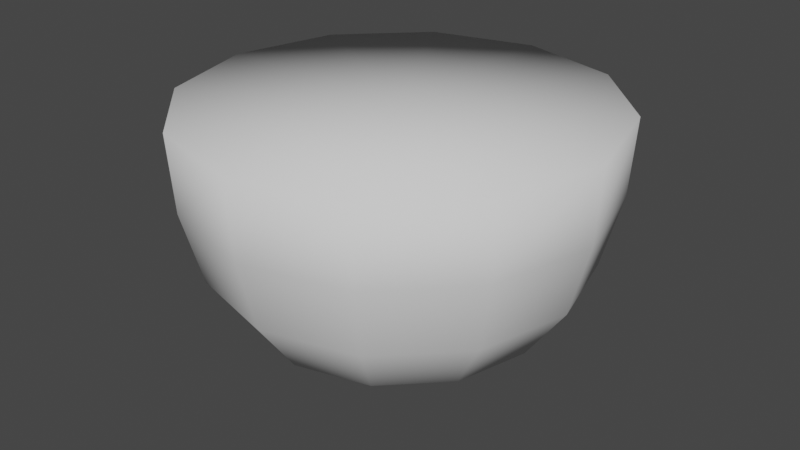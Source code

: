 # Source: WATERMELON_section_down.blend  (saved by Blender 2.82.7; exported with 4.5.12 LTS)
import bpy
from mathutils import Matrix  # noqa: F401  (used for matrix-valued properties, if any)

bpy.ops.wm.read_factory_settings(use_empty=True)
scene = bpy.context.scene
scene.name = 'Scene'

# ---- collections
col_collection = bpy.data.collections.new('Collection'); scene.collection.children.link(col_collection)

# ---- world
world_world = bpy.data.worlds.new('World'); scene.world = world_world
world_world.use_nodes = True; world_world.node_tree.nodes.clear()
_N = world_world.node_tree.nodes; _L = world_world.node_tree.links
n0 = _N.new('ShaderNodeOutputWorld'); n0.name = 'World Output'; n0.location = (300, 300)
n1 = _N.new('ShaderNodeBackground'); n1.name = 'Background'; n1.location = (10, 300)
n1.inputs[0].default_value = (0.05088, 0.05088, 0.05088, 1.0)
_L.new(n1.outputs[0], n0.inputs[0])
n0.is_active_output = True
world_world.color = (0.05088, 0.05088, 0.05088)
world_world.use_sun_shadow = False
world_world.sun_shadow_jitter_overblur = 0.0

# ---- meshes
me_cylinder = bpy.data.meshes.new('Cylinder')
me_cylinder.from_pydata([(0.0, 1.0, 0.005641), (0.5, 0.866, 0.005641), (0.866, 0.5, 0.005641), (1.0, -4.371e-08, 0.005641), (0.866, -0.5, 0.005641), (0.5, -0.866, 0.005641), (1.51e-07, -1.0, 0.005641), (-0.5, -0.866, 0.005641), (-0.866, -0.5, 0.005641), (-1.0, -4.649e-07, 0.005641), (-0.866, 0.5, 0.005641), (-0.5, 0.866, 0.005641), (-1.743e-08, -1.54e-07, 0.005641), (-2.464e-10, 0.9752, -0.359), (0.4876, 0.8445, -0.359), (0.8445, 0.4876, -0.359), (0.9752, -4.608e-08, -0.359), (0.8445, -0.4876, -0.359), (0.4876, -0.8445, -0.359), (1.47e-07, -0.9752, -0.359), (-0.4876, -0.8445, -0.359), (-0.8445, -0.4876, -0.359), (-0.9752, -4.568e-07, -0.359), (-0.8445, 0.4876, -0.359), (-0.4876, 0.8445, -0.359), (-6.146e-09, 0.8837, -0.7008), (0.4419, 0.7653, -0.7008), (0.7653, 0.4419, -0.7008), (0.8837, -5.615e-08, -0.7008), (0.7653, -0.4419, -0.7008), (0.4419, -0.7653, -0.7008), (1.273e-07, -0.8837, -0.7008), (-0.4419, -0.7653, -0.7008), (-0.7653, -0.4419, -0.7008), (-0.8837, -4.284e-07, -0.7008), (-0.7653, 0.4419, -0.7008), (-0.4419, 0.7653, -0.7008), (-1.179e-08, 0.6929, -0.9697), (0.3464, 0.6, -0.9697), (0.6, 0.3464, -0.9697), (0.6929, -7.513e-08, -0.9697), (0.6, -0.3464, -0.9697), (0.3464, -0.6, -0.9697), (9.283e-08, -0.6929, -0.9697), (-0.3464, -0.6, -0.9697), (-0.6, -0.3464, -0.9697), (-0.6929, -3.67e-07, -0.9697), (-0.6, 0.3464, -0.9697), (-0.3464, 0.6, -0.9697), (-1.253e-08, 0.3046, -1.166), (0.1523, 0.2638, -1.166), (0.2638, 0.1523, -1.166), (0.3046, -1.11e-07, -1.166), (0.2638, -0.1523, -1.166), (0.1523, -0.2638, -1.166), (3.345e-08, -0.3046, -1.166), (-0.1523, -0.2638, -1.166), (-0.2638, -0.1523, -1.166), (-0.3046, -2.393e-07, -1.166), (-0.2638, 0.1523, -1.166), (-0.1523, 0.2638, -1.166), (-1.339e-08, 0.07193, -1.152), (0.03597, 0.0623, -1.152), (0.0623, 0.03597, -1.152), (0.07193, -1.395e-07, -1.152), (0.0623, -0.03597, -1.152), (0.03597, -0.0623, -1.152), (-2.525e-09, -0.07194, -1.152), (-0.03597, -0.0623, -1.152), (-0.0623, -0.03597, -1.152), (-0.07193, -1.698e-07, -1.152), (-0.0623, 0.03597, -1.152), (-0.03597, 0.0623, -1.152)], [], [(8, 9, 22, 21), (8, 7, 12), (9, 8, 12), (10, 9, 12), (2, 1, 12), (11, 10, 12), (3, 2, 12), (1, 0, 12), (0, 11, 12), (4, 3, 12), (5, 4, 12), (6, 5, 12), (7, 6, 12), (15, 16, 28, 27), (7, 8, 21, 20), (6, 7, 20, 19), (5, 6, 19, 18), (4, 5, 18, 17), (3, 4, 17, 16), (11, 0, 13, 24), (0, 1, 14, 13), (2, 3, 16, 15), (10, 11, 24, 23), (1, 2, 15, 14), (9, 10, 23, 22), (30, 31, 43, 42), (22, 23, 35, 34), (19, 20, 32, 31), (16, 17, 29, 28), (23, 24, 36, 35), (13, 14, 26, 25), (20, 21, 33, 32), (17, 18, 30, 29), (24, 13, 25, 36), (14, 15, 27, 26), (21, 22, 34, 33), (18, 19, 31, 30), (42, 43, 55, 54), (27, 28, 40, 39), (34, 35, 47, 46), (31, 32, 44, 43), (28, 29, 41, 40), (35, 36, 48, 47), (25, 26, 38, 37), (32, 33, 45, 44), (29, 30, 42, 41), (36, 25, 37, 48), (26, 27, 39, 38), (33, 34, 46, 45), (57, 58, 70, 69), (39, 40, 52, 51), (46, 47, 59, 58), (43, 44, 56, 55), (40, 41, 53, 52), (47, 48, 60, 59), (37, 38, 50, 49), (44, 45, 57, 56), (41, 42, 54, 53), (48, 37, 49, 60), (38, 39, 51, 50), (45, 46, 58, 57), (61, 62, 63, 64, 65, 66, 67, 68, 69, 70, 71, 72), (54, 55, 67, 66), (51, 52, 64, 63), (58, 59, 71, 70), (55, 56, 68, 67), (52, 53, 65, 64), (59, 60, 72, 71), (49, 50, 62, 61), (56, 57, 69, 68), (53, 54, 66, 65), (60, 49, 61, 72), (50, 51, 63, 62)])
me_cylinder.polygons.foreach_set('use_smooth', [True] * 73)
_uv = me_cylinder.uv_layers.new(name='UVMap')
_uv.uv.foreach_set('vector', [0.2028, 0.0257, 0.3131, 0.006, 0.316, 0.08079, 0.2239, 0.0955, 0.007566, 0.8059, 0.007566, 0.6683, 0.2644, 0.7371, 0.07639, 0.9252, 0.007566, 0.8059, 0.2644, 0.7371, 0.1956, 0.994, 0.07639, 0.9252, 0.2644, 0.7371, 0.5213, 0.6683, 0.5213, 0.8059, 0.2644, 0.7371, 0.3333, 0.994, 0.1956, 0.994, 0.2644, 0.7371, 0.4525, 0.5491, 0.5213, 0.6683, 0.2644, 0.7371, 0.5213, 0.8059, 0.4525, 0.9252, 0.2644, 0.7371, 0.4525, 0.9252, 0.3333, 0.994, 0.2644, 0.7371, 0.3333, 0.4803, 0.4525, 0.5491, 0.2644, 0.7371, 0.1956, 0.4803, 0.3333, 0.4803, 0.2644, 0.7371, 0.07639, 0.5491, 0.1956, 0.4803, 0.2644, 0.7371, 0.007566, 0.6683, 0.07639, 0.5491, 0.2644, 0.7371, 0.5726, 0.3542, 0.665, 0.3409, 0.6658, 0.4036, 0.5905, 0.414, 0.1034, 0.06914, 0.2028, 0.0257, 0.2239, 0.0955, 0.1376, 0.1328, 0.01412, 0.1258, 0.1034, 0.06914, 0.1376, 0.1328, 0.05525, 0.1882, 0.8906, 0.3218, 0.9949, 0.39, 0.9435, 0.4618, 0.8523, 0.3942, 0.7786, 0.2784, 0.8906, 0.3218, 0.8523, 0.3942, 0.7597, 0.3538, 0.6633, 0.2661, 0.7786, 0.2784, 0.7597, 0.3538, 0.665, 0.3409, 0.5413, 0.05815, 0.6466, 0.1248, 0.5963, 0.1973, 0.5041, 0.1312, 0.3625, 0.3813, 0.4526, 0.3259, 0.4858, 0.3901, 0.4026, 0.4442, 0.5527, 0.284, 0.6633, 0.2661, 0.665, 0.3409, 0.5726, 0.3542, 0.4286, 0.01655, 0.5413, 0.05815, 0.5041, 0.1312, 0.4108, 0.09224, 0.4526, 0.3259, 0.5527, 0.284, 0.5726, 0.3542, 0.4858, 0.3901, 0.3131, 0.006, 0.4286, 0.01655, 0.4108, 0.09224, 0.316, 0.08079, 0.8152, 0.4546, 0.885, 0.5217, 0.8214, 0.5621, 0.7773, 0.5033, 0.316, 0.08079, 0.4108, 0.09224, 0.3941, 0.1552, 0.3178, 0.1435, 0.05525, 0.1882, 0.1376, 0.1328, 0.1711, 0.1887, 0.1021, 0.2455, 0.665, 0.3409, 0.7597, 0.3538, 0.7419, 0.4165, 0.6658, 0.4036, 0.4108, 0.09224, 0.5041, 0.1312, 0.468, 0.1922, 0.3941, 0.1552, 0.4026, 0.4442, 0.4858, 0.3901, 0.5185, 0.4465, 0.4486, 0.5022, 0.1376, 0.1328, 0.2239, 0.0955, 0.2427, 0.1551, 0.1711, 0.1887, 0.7597, 0.3538, 0.8523, 0.3942, 0.8152, 0.4546, 0.7419, 0.4165, 0.5041, 0.1312, 0.5963, 0.1973, 0.5388, 0.2582, 0.468, 0.1922, 0.4858, 0.3901, 0.5726, 0.3542, 0.5905, 0.414, 0.5185, 0.4465, 0.2239, 0.0955, 0.316, 0.08079, 0.3178, 0.1435, 0.2427, 0.1551, 0.8523, 0.3942, 0.9435, 0.4618, 0.885, 0.5217, 0.8152, 0.4546, 0.7773, 0.5033, 0.8214, 0.5621, 0.7305, 0.589, 0.7162, 0.5593, 0.5905, 0.414, 0.6658, 0.4036, 0.6657, 0.4578, 0.6076, 0.4664, 0.3178, 0.1435, 0.3941, 0.1552, 0.3767, 0.2087, 0.3185, 0.1977, 0.1021, 0.2455, 0.1711, 0.1887, 0.206, 0.237, 0.1577, 0.2907, 0.6658, 0.4036, 0.7419, 0.4165, 0.7237, 0.4697, 0.6657, 0.4578, 0.3941, 0.1552, 0.468, 0.1922, 0.4308, 0.2415, 0.3767, 0.2087, 0.4486, 0.5022, 0.5185, 0.4465, 0.5526, 0.4954, 0.5034, 0.5483, 0.1711, 0.1887, 0.2427, 0.1551, 0.2605, 0.2072, 0.206, 0.237, 0.7419, 0.4165, 0.8152, 0.4546, 0.7773, 0.5033, 0.7237, 0.4697, 0.468, 0.1922, 0.5388, 0.2582, 0.4758, 0.2995, 0.4308, 0.2415, 0.5185, 0.4465, 0.5905, 0.414, 0.6076, 0.4664, 0.5526, 0.4954, 0.2427, 0.1551, 0.3178, 0.1435, 0.3185, 0.1977, 0.2605, 0.2072, 0.2889, 0.2799, 0.3175, 0.2738, 0.3174, 0.3215, 0.3097, 0.3235, 0.6076, 0.4664, 0.6657, 0.4578, 0.6636, 0.5339, 0.6348, 0.5395, 0.3185, 0.1977, 0.3767, 0.2087, 0.3461, 0.28, 0.3175, 0.2738, 0.1577, 0.2907, 0.206, 0.237, 0.2642, 0.298, 0.2479, 0.3278, 0.6657, 0.4578, 0.7237, 0.4697, 0.692, 0.5406, 0.6636, 0.5339, 0.3767, 0.2087, 0.4308, 0.2415, 0.3705, 0.2984, 0.3461, 0.28, 0.5034, 0.5483, 0.5526, 0.4954, 0.6098, 0.5572, 0.5931, 0.5868, 0.206, 0.237, 0.2605, 0.2072, 0.2889, 0.2799, 0.2642, 0.298, 0.7237, 0.4697, 0.7773, 0.5033, 0.7162, 0.5593, 0.692, 0.5406, 0.4308, 0.2415, 0.4758, 0.2995, 0.3854, 0.3279, 0.3705, 0.2984, 0.5526, 0.4954, 0.6076, 0.4664, 0.6348, 0.5395, 0.6098, 0.5572, 0.2605, 0.2072, 0.3185, 0.1977, 0.3175, 0.2738, 0.2889, 0.2799, 0.9497, 0.9363, 0.957, 0.9363, 0.9633, 0.94, 0.9669, 0.9462, 0.9669, 0.9535, 0.9633, 0.9598, 0.957, 0.9634, 0.9497, 0.9634, 0.9434, 0.9598, 0.9398, 0.9535, 0.9398, 0.9462, 0.9434, 0.94, 0.7162, 0.5593, 0.7305, 0.589, 0.6797, 0.5958, 0.6766, 0.5883, 0.6348, 0.5395, 0.6636, 0.5339, 0.6626, 0.5816, 0.655, 0.5834, 0.3175, 0.2738, 0.3461, 0.28, 0.3251, 0.323, 0.3174, 0.3215, 0.2479, 0.3278, 0.2642, 0.298, 0.3036, 0.3286, 0.3004, 0.3362, 0.6636, 0.5339, 0.692, 0.5406, 0.6703, 0.5832, 0.6626, 0.5816, 0.3461, 0.28, 0.3705, 0.2984, 0.3314, 0.328, 0.3251, 0.323, 0.5931, 0.5868, 0.6098, 0.5572, 0.6488, 0.5885, 0.6455, 0.596, 0.2642, 0.298, 0.2889, 0.2799, 0.3097, 0.3235, 0.3036, 0.3286, 0.692, 0.5406, 0.7162, 0.5593, 0.6766, 0.5883, 0.6703, 0.5832, 0.3705, 0.2984, 0.3854, 0.3279, 0.3347, 0.3355, 0.3314, 0.328, 0.6098, 0.5572, 0.6348, 0.5395, 0.655, 0.5834, 0.6488, 0.5885])
me_cylinder.use_remesh_fix_poles = True
me_cylinder.use_remesh_preserve_attributes = False
me_cylinder.use_mirror_vertex_groups = False
me_cylinder.update()

# ---- objects
ob_cylinder = bpy.data.objects.new('Cylinder', me_cylinder)

# ---- transforms, parenting, visibility, modifiers, constraints
ob_cylinder.location = (0.0, 0.0, 0.0)
ob_cylinder.lineart.crease_threshold = 0.0

# ---- collection membership
col_collection.objects.link(ob_cylinder)

# ---- scene / render settings (as saved in the file)
scene.frame_start = 1; scene.frame_end = 250; scene.frame_set(1)
scene.render.engine = 'BLENDER_EEVEE_NEXT'
scene.cycles.use_denoising = False
scene.cycles.samples = 128
scene.cycles.sampling_pattern = 'TABULATED_SOBOL'
scene.cycles.use_adaptive_sampling = False
scene.cycles.use_light_tree = False
scene.view_settings.view_transform = 'Filmic'
bpy.context.view_layer.update()

# ---- added for rendering (the .blend has no active camera and no usable light): camera, sun
cam_auto = bpy.data.cameras.new('AutoCamera')
cam_auto.lens = 50.0
cam_auto.sensor_width = 36.0
cam_auto.clip_end = 1000.0
ob_auto_camera = bpy.data.objects.new('AutoCamera', cam_auto)
scene.collection.objects.link(ob_auto_camera)
ob_auto_camera.location = (2.83245, -3.39894, 1.68595)
ob_auto_camera.rotation_euler = (1.09748, -7.21219e-08, 0.694738)
scene.camera = ob_auto_camera
light_auto_sun = bpy.data.lights.new('AutoSun', 'SUN')
light_auto_sun.energy = 3.0
light_auto_sun.angle = 0.0523599
ob_auto_sun = bpy.data.objects.new('AutoSun', light_auto_sun)
scene.collection.objects.link(ob_auto_sun)
ob_auto_sun.rotation_euler = (0.872665, 0.174533, 0.523599)
bpy.context.view_layer.update()

